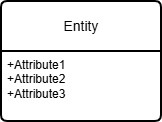

The diagram above was exported from draw.io. Its source (the exported page's mxGraphModel, read from the mxfile embedded in the PNG):
<mxGraphModel dx="1030" dy="527" grid="1" gridSize="10" guides="1" tooltips="1" connect="1" arrows="1" fold="1" page="1" pageScale="1" pageWidth="1200" pageHeight="800" math="0" shadow="0">
  <root>
    <mxCell id="0" />
    <mxCell id="1" parent="0" />
    <mxCell id="2" parent="1" style="swimlane;childLayout=stackLayout;horizontal=1;startSize=50;horizontalStack=0;rounded=1;fontSize=14;fontStyle=0;strokeWidth=2;resizeParent=0;resizeLast=1;shadow=0;dashed=0;align=center;arcSize=4;whiteSpace=wrap;html=1;" value="Entity" vertex="1">
      <mxGeometry height="120" width="160" x="70" y="350" as="geometry" />
    </mxCell>
    <mxCell id="3" parent="2" style="align=left;strokeColor=none;fillColor=none;spacingLeft=4;spacingRight=4;fontSize=12;verticalAlign=top;resizable=0;rotatable=0;part=1;html=1;whiteSpace=wrap;" value="+Attribute1&#10;+Attribute2&#10;+Attribute3" vertex="1">
      <mxGeometry height="70" width="160" y="50" as="geometry" />
    </mxCell>
  </root>
</mxGraphModel>